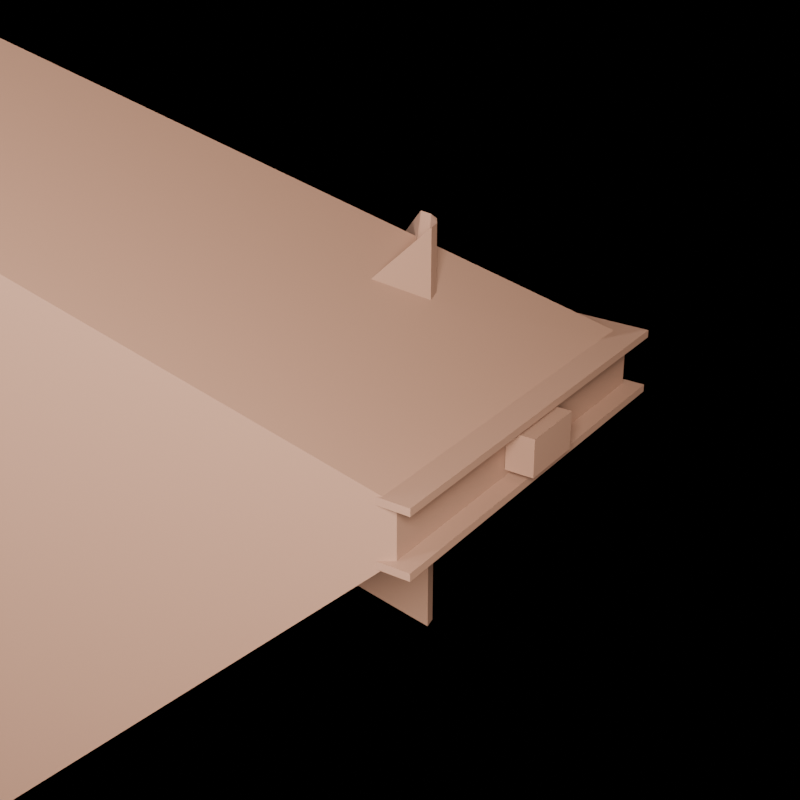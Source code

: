 # Source: SM_Prop_Diary_01.blend  (saved by Blender 5.2.45; exported with 4.5.12 LTS)
import bpy
from mathutils import Matrix  # noqa: F401  (used for matrix-valued properties, if any)

bpy.ops.wm.read_factory_settings(use_empty=True)
scene = bpy.context.scene
scene.name = 'Scene'

# ---- materials (node trees are filled in below, after node groups)
mat_m_prop_darkleather = bpy.data.materials.new('M_Prop_DarkLeather')

# ---- material node trees
mat_m_prop_darkleather.use_nodes = True; mat_m_prop_darkleather.node_tree.nodes.clear()
_N = mat_m_prop_darkleather.node_tree.nodes; _L = mat_m_prop_darkleather.node_tree.links
n0 = _N.new('ShaderNodeBsdfPrincipled'); n0.name = 'Principled BSDF'; n0.location = (0, 0)
n0.inputs[0].default_value = (0.28, 0.15, 0.1, 1.0)
n0.inputs[2].default_value = 0.62
n0.inputs[10].default_value = 0.005
n1 = _N.new('ShaderNodeOutputMaterial'); n1.name = 'Material Output'; n1.location = (0, 0)
_L.new(n0.outputs[0], n1.inputs[0])
n1.is_active_output = True

# ---- cameras
cam_cam_front = bpy.data.cameras.new('Cam_Front')
cam_cam_front.type = 'ORTHO'
cam_cam_front.ortho_scale = 0.324
cam_cam_side = bpy.data.cameras.new('Cam_Side')
cam_cam_side.type = 'ORTHO'
cam_cam_side.ortho_scale = 0.324
cam_cam_top = bpy.data.cameras.new('Cam_Top')
cam_cam_top.type = 'ORTHO'
cam_cam_top.ortho_scale = 0.324
cam_cam_iso = bpy.data.cameras.new('Cam_Iso')
cam_cam_iso.lens = 65.0

# ---- lights
light_keylight = bpy.data.lights.new('KeyLight', 'AREA')
light_keylight.color = (1.0, 0.96, 0.9)
light_keylight.energy = 21.0
light_keylight.size = 0.28
light_filllight = bpy.data.lights.new('FillLight', 'AREA')
light_filllight.color = (0.86, 0.92, 1.0)
light_filllight.energy = 8.75
light_filllight.size = 0.35
light_rimlight = bpy.data.lights.new('RimLight', 'SUN')
light_rimlight.color = (0.95, 0.98, 1.0)
light_rimlight.energy = 2.0

# ---- meshes
me_sm_prop_diary_01 = bpy.data.meshes.new('SM_Prop_Diary_01')
me_sm_prop_diary_01.from_pydata([(-0.08, -0.11, 0.0), (-0.08, -0.11, 0.004), (-0.08, 0.11, 0.0), (-0.08, 0.11, 0.004), (0.08, -0.11, 0.0), (0.08, -0.11, 0.004), (0.08, 0.11, 0.0), (0.08, 0.11, 0.004), (-0.08, -0.11, 0.031), (-0.08, -0.11, 0.035), (-0.08, 0.11, 0.031), (-0.08, 0.11, 0.035), (0.08, -0.11, 0.031), (0.08, -0.11, 0.035), (0.08, 0.11, 0.031), (0.08, 0.11, 0.035), (-0.5, -0.5, 0.5), (-0.5, -0.5, -0.5), (0.0, 0.0175, -0.11), (0.0, 0.0175, 0.11), (0.006697, 0.01617, -0.11), (0.006697, 0.01617, 0.11), (0.01237, 0.01237, -0.11), (0.01237, 0.01237, 0.11), (0.01617, 0.006697, -0.11), (0.01617, 0.006697, 0.11), (0.0175, 0.0, -0.11), (0.0175, 0.0, 0.11), (-0.06383, -0.11, 0.0108), (-0.06383, 0.11, 0.0108), (-0.06763, -0.11, 0.005126), (-0.06763, 0.11, 0.005126), (-0.0733, -0.11, 0.001332), (-0.0733, 0.11, 0.001332), (-0.08, -0.11, -7.451e-11), (-0.08, 0.11, -7.451e-11), (-0.0867, -0.11, 0.001332), (-0.0867, 0.11, 0.001332), (-0.09237, -0.11, 0.005126), (-0.09237, 0.11, 0.005126), (-0.09617, -0.11, 0.0108), (-0.09617, 0.11, 0.0108), (-0.0975, -0.11, 0.0175), (-0.0975, 0.11, 0.0175), (-0.09617, -0.11, 0.0242), (-0.09617, 0.11, 0.0242), (-0.09237, -0.11, 0.02987), (-0.09237, 0.11, 0.02987), (-0.01507, -0.0231, 0.01841), (-0.01507, 0.0231, 0.01841), (-0.075, 0.105, 0.004), (-0.075, 0.105, 0.031), (0.07, -0.105, 0.004), (0.07, -0.105, 0.031), (0.07, 0.105, 0.004), (0.07, 0.105, 0.031), (0.0705, -0.0175, 0.008), (0.0705, -0.0175, 0.028), (0.0705, 0.0175, 0.008), (0.0705, 0.0175, 0.028), (0.0855, -0.0175, 0.008), (0.0855, -0.0175, 0.028), (0.0855, 0.0175, 0.008), (0.0855, 0.0175, 0.028)], [], [(0, 1, 3, 2), (2, 3, 7, 6), (6, 7, 5, 4), (4, 5, 1, 0), (2, 6, 4, 0), (7, 3, 1, 5), (8, 9, 11, 10), (10, 11, 15, 14), (14, 15, 13, 12), (12, 13, 9, 8), (10, 14, 12, 8), (15, 11, 9, 13), (18, 19, 21, 20), (20, 21, 23, 22), (22, 23, 25, 24), (63, 59, 57, 61), (24, 25, 27, 26), (58, 62, 60, 56), (26, 27, 29, 28), (60, 61, 57, 56), (28, 29, 31, 30), (62, 63, 61, 60), (30, 31, 33, 32), (58, 59, 63, 62), (32, 33, 35, 34), (56, 57, 59, 58), (34, 35, 37, 36), (55, 51, 16, 53), (36, 37, 39, 38), (50, 54, 52, 17), (38, 39, 41, 40), (52, 53, 16, 17), (40, 41, 43, 42), (54, 55, 53, 52), (42, 43, 45, 44), (50, 51, 55, 54), (44, 45, 47, 46), (21, 19, 49, 47, 45, 43, 41, 39, 37, 35, 33, 31, 29, 27, 25, 23), (17, 16, 51, 50), (46, 47, 49, 48), (48, 49, 19, 18), (18, 20, 22, 24, 26, 28, 30, 32, 34, 36, 38, 40, 42, 44, 46, 48)])
_uv = me_sm_prop_diary_01.uv_layers.new(name='UVMap')
_uv.uv.foreach_set('vector', [0.2538, 0.6467, 0.2518, 0.6466, 0.2518, 0.5387, 0.2538, 0.5388, 0.2538, 0.5388, 0.2518, 0.5387, 0.258, 0.5171, 0.2601, 0.5172, 0.2815, 0.5171, 0.2835, 0.5171, 0.2835, 0.6287, 0.2815, 0.6287, 0.3094, 0.5976, 0.3073, 0.5976, 0.3073, 0.5171, 0.3094, 0.5171, 0.2538, 0.5388, 0.2601, 0.5172, 0.2601, 0.6251, 0.2538, 0.6467, 0.3073, 0.6141, 0.3073, 0.5336, 0.3073, 0.5171, 0.3073, 0.5976, 0.2687, 0.6467, 0.2666, 0.6466, 0.2666, 0.5387, 0.2687, 0.5388, 0.2687, 0.5388, 0.2666, 0.5387, 0.2729, 0.5171, 0.2749, 0.5172, 0.2901, 0.5171, 0.2921, 0.5171, 0.2921, 0.6287, 0.2901, 0.6287, 0.3008, 0.5976, 0.2987, 0.5976, 0.2987, 0.5171, 0.3008, 0.5171, 0.2687, 0.5388, 0.2749, 0.5172, 0.2749, 0.6251, 0.2687, 0.6467, 0.2987, 0.6141, 0.2987, 0.5336, 0.2987, 0.5171, 0.2987, 0.5976, 0.1833, 0.6079, 0.1017, 0.5316, 0.1022, 0.5308, 0.1838, 0.6071, 0.1838, 0.6071, 0.1022, 0.5308, 0.1036, 0.5291, 0.1851, 0.6054, 0.1851, 0.6054, 0.1036, 0.5291, 0.1056, 0.5268, 0.1871, 0.6031, 0.35, 0.5171, 0.3575, 0.5171, 0.3601, 0.5171, 0.3526, 0.5171, 0.1871, 0.6031, 0.1056, 0.5268, 0.1079, 0.5243, 0.1894, 0.6006, 0.3261, 0.5194, 0.3267, 0.5173, 0.3267, 0.5345, 0.3261, 0.5365, 0.196, 0.629, 0.196, 0.5171, 0.2287, 0.5676, 0.2452, 0.5676, 0.3526, 0.5273, 0.3526, 0.5171, 0.3601, 0.5171, 0.3601, 0.5273, 0.008421, 0.5271, 0.08075, 0.6071, 0.07834, 0.6085, 0.006012, 0.5285, 0.3332, 0.5172, 0.3434, 0.5171, 0.3434, 0.5349, 0.3332, 0.5349, 0.006012, 0.5285, 0.07834, 0.6085, 0.07654, 0.6091, 0.004209, 0.529, 0.3261, 0.5194, 0.3159, 0.5192, 0.3165, 0.5171, 0.3267, 0.5173, 0.004209, 0.529, 0.07654, 0.6091, 0.07562, 0.6087, 0.003287, 0.5286, 0.3261, 0.5365, 0.3159, 0.5363, 0.3159, 0.5192, 0.3261, 0.5194, 0.1866, 0.5269, 0.11, 0.6079, 0.1095, 0.6078, 0.1861, 0.5268, 0.7126, 0.2216, 0.7068, 0.2262, 0.9967, 0.003287, 0.8191, 0.2221, 0.1861, 0.5268, 0.1095, 0.6078, 0.108, 0.6068, 0.1847, 0.5257, 0.7068, 0.2399, 0.7126, 0.2353, 0.8191, 0.2358, 0.9967, 0.511, 0.1847, 0.5257, 0.108, 0.6068, 0.1059, 0.605, 0.1826, 0.5239, 0.3838, 0.2556, 0.3838, 0.2419, 0.7002, 0.003287, 0.7002, 0.512, 0.1826, 0.5239, 0.1059, 0.605, 0.1034, 0.6028, 0.1801, 0.5217, 0.7126, 0.2353, 0.7126, 0.2216, 0.8191, 0.2221, 0.8191, 0.2358, 0.1801, 0.5217, 0.1034, 0.6028, 0.1009, 0.6004, 0.1776, 0.5193, 0.3576, 0.2643, 0.3576, 0.2506, 0.3773, 0.2559, 0.3773, 0.2696, 0.1776, 0.5193, 0.1009, 0.6004, 0.09886, 0.5982, 0.1755, 0.5171, 0.1022, 0.5308, 0.1017, 0.5316, 0.1337, 0.5662, 0.09886, 0.5982, 0.1009, 0.6004, 0.1034, 0.6028, 0.1059, 0.605, 0.108, 0.6068, 0.1095, 0.6078, 0.11, 0.6079, 0.1095, 0.6071, 0.1081, 0.6055, 0.106, 0.6034, 0.1079, 0.5243, 0.1056, 0.5268, 0.1036, 0.5291, 0.003287, 0.5106, 0.003287, 0.003287, 0.3576, 0.2506, 0.3576, 0.2643, 0.01398, 0.5171, 0.08631, 0.5972, 0.05809, 0.5791, 0.0429, 0.5623, 0.0429, 0.5623, 0.05809, 0.5791, 0.09228, 0.5486, 0.007966, 0.6217, 0.007966, 0.6217, 0.007939, 0.622, 0.007041, 0.6214, 0.005407, 0.6198, 0.003287, 0.6175, 0.008421, 0.5271, 0.006012, 0.5285, 0.004209, 0.529, 0.003287, 0.5286, 0.003386, 0.5273, 0.004491, 0.5254, 0.006434, 0.523, 0.008919, 0.5206, 0.01157, 0.5185, 0.01398, 0.5171, 0.0429, 0.5623])
me_sm_prop_diary_01.materials.append(mat_m_prop_darkleather)
me_sm_prop_diary_01.update()

# ---- objects
ob_sm_prop_diary_01 = bpy.data.objects.new('SM_Prop_Diary_01', me_sm_prop_diary_01)
ob_keylight = bpy.data.objects.new('KeyLight', light_keylight)
ob_filllight = bpy.data.objects.new('FillLight', light_filllight)
ob_rimlight = bpy.data.objects.new('RimLight', light_rimlight)
ob_cam_front = bpy.data.objects.new('Cam_Front', cam_cam_front)
ob_cam_side = bpy.data.objects.new('Cam_Side', cam_cam_side)
ob_cam_top = bpy.data.objects.new('Cam_Top', cam_cam_top)
ob_cam_iso = bpy.data.objects.new('Cam_Iso', cam_cam_iso)

# ---- transforms, parenting, visibility, modifiers, constraints
ob_sm_prop_diary_01.location = (0.0, 0.0, 0.0)
ob_keylight.location = (0.42, -0.63, 0.437)
ob_keylight.rotation_euler = (0.9599, 0.0, 0.6109)
ob_filllight.location = (-0.525, -0.42, 0.297)
ob_filllight.rotation_euler = (1.047, 0.0, -0.8727)
ob_rimlight.location = (0.0, 0.63, 0.542)
ob_rimlight.rotation_euler = (-1.134, 0.3491, 2.793)
ob_cam_front.location = (0.0, -0.84, 0.017)
ob_cam_front.rotation_euler = (1.571, 0.0, 0.0)
ob_cam_side.location = (0.84, 0.0, 0.017)
ob_cam_side.rotation_euler = (1.571, 0.0, 1.571)
ob_cam_top.location = (0.0, 0.0, 0.857)
ob_cam_iso.location = (0.36, -0.528, 0.329)
ob_cam_iso.rotation_euler = (1.117, 2.748e-08, 0.5984)

# ---- collection membership
scene.collection.objects.link(ob_sm_prop_diary_01)
scene.collection.objects.link(ob_keylight)
scene.collection.objects.link(ob_filllight)
scene.collection.objects.link(ob_rimlight)
scene.collection.objects.link(ob_cam_front)
scene.collection.objects.link(ob_cam_side)
scene.collection.objects.link(ob_cam_top)
scene.collection.objects.link(ob_cam_iso)

# ---- scene / render settings (as saved in the file)
scene.camera = ob_cam_iso
scene.frame_start = 1; scene.frame_end = 250; scene.frame_set(1)
scene.render.engine = 'BLENDER_EEVEE_NEXT'
scene.render.resolution_x = 1000
scene.render.resolution_y = 1000
scene.render.film_transparent = True
scene.render.bake_bias = 0.0
scene.render.bake_samples = 0
scene.render.compositor_device = 'GPU'
scene.eevee.use_volume_custom_range = False
scene.eevee.fast_gi_thickness_near = 0.1
scene.eevee.fast_gi_thickness_far = 0.0
scene.eevee.ray_tracing_options.screen_trace_thickness = 0.1
bpy.context.view_layer.update()
